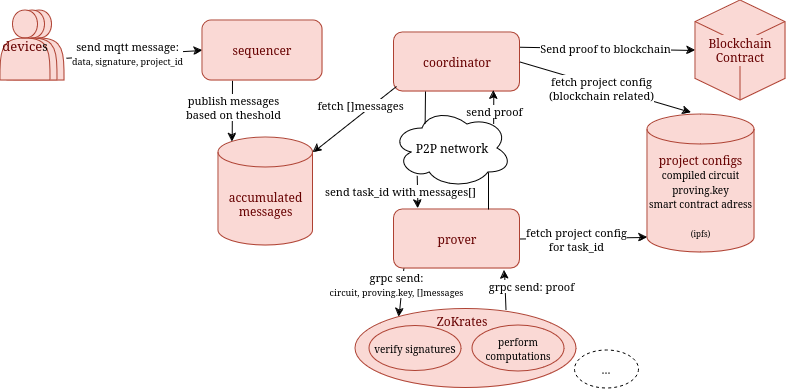

The diagram above was exported from draw.io. Its source (the exported page's mxGraphModel, read from the mxfile embedded in the PNG):
<mxGraphModel dx="454" dy="452" grid="0" gridSize="10" guides="1" tooltips="1" connect="1" arrows="1" fold="1" page="1" pageScale="1" pageWidth="1169" pageHeight="827" background="none" math="0" shadow="0">
  <root>
    <mxCell id="0" />
    <mxCell id="1" parent="0" />
    <mxCell id="rQoA9Tk0U78shAQG84SL-3" value="" style="ellipse;whiteSpace=wrap;html=1;labelBackgroundColor=none;rounded=1;fillColor=#fad9d5;strokeColor=#ae4132;" parent="1" vertex="1">
      <mxGeometry x="362" y="318.5" width="221" height="79" as="geometry" />
    </mxCell>
    <mxCell id="P-kxANTKAj5TKY9pIXBq-4" value="" style="endArrow=classic;html=1;rounded=1;fontColor=default;labelBackgroundColor=none;entryX=0;entryY=0.5;entryDx=0;entryDy=0;exitX=1.041;exitY=0.682;exitDx=0;exitDy=0;exitPerimeter=0;" parent="1" source="rQoA9Tk0U78shAQG84SL-39" target="rQoA9Tk0U78shAQG84SL-45" edge="1">
      <mxGeometry width="50" height="50" relative="1" as="geometry">
        <mxPoint x="35" y="64.97" as="sourcePoint" />
        <mxPoint x="209.98400000000004" y="66.00400000000002" as="targetPoint" />
      </mxGeometry>
    </mxCell>
    <mxCell id="rQoA9Tk0U78shAQG84SL-46" value="&lt;div&gt;&lt;font face=&quot;Helvetica&quot;&gt;send mqtt message:&lt;/font&gt;&lt;/div&gt;&lt;div&gt;&lt;font style=&quot;font-size: 9px;&quot; face=&quot;Helvetica&quot;&gt;data, signature, project_id&lt;br&gt;&lt;/font&gt;&lt;/div&gt;" style="edgeLabel;html=1;align=center;verticalAlign=middle;resizable=0;points=[];" parent="P-kxANTKAj5TKY9pIXBq-4" vertex="1" connectable="0">
      <mxGeometry x="-0.1048" y="2" relative="1" as="geometry">
        <mxPoint as="offset" />
      </mxGeometry>
    </mxCell>
    <mxCell id="P-kxANTKAj5TKY9pIXBq-16" value="&lt;div&gt;&lt;font color=&quot;#660000&quot;&gt;coordinator&lt;/font&gt;&lt;/div&gt;" style="rounded=1;whiteSpace=wrap;html=1;labelBackgroundColor=none;fillColor=#fad9d5;strokeColor=#ae4132;" parent="1" vertex="1">
      <mxGeometry x="400.5" y="42" width="126" height="59" as="geometry" />
    </mxCell>
    <mxCell id="P-kxANTKAj5TKY9pIXBq-19" value="P2P network" style="ellipse;shape=cloud;whiteSpace=wrap;html=1;labelBackgroundColor=none;rounded=1;" parent="1" vertex="1">
      <mxGeometry x="399" y="118" width="120" height="80" as="geometry" />
    </mxCell>
    <mxCell id="P-kxANTKAj5TKY9pIXBq-41" value="&lt;font color=&quot;#660000&quot;&gt;prover&lt;/font&gt;" style="rounded=1;whiteSpace=wrap;html=1;labelBackgroundColor=none;fillColor=#fad9d5;strokeColor=#ae4132;" parent="1" vertex="1">
      <mxGeometry x="400.5" y="219" width="126" height="59" as="geometry" />
    </mxCell>
    <mxCell id="P-kxANTKAj5TKY9pIXBq-43" value="" style="endArrow=classic;html=1;rounded=1;entryX=0.19;entryY=-0.017;entryDx=0;entryDy=0;entryPerimeter=0;exitX=0.206;exitY=0.842;exitDx=0;exitDy=0;exitPerimeter=0;fontColor=default;labelBackgroundColor=none;" parent="1" source="P-kxANTKAj5TKY9pIXBq-19" target="P-kxANTKAj5TKY9pIXBq-41" edge="1">
      <mxGeometry width="50" height="50" relative="1" as="geometry">
        <mxPoint x="227" y="680" as="sourcePoint" />
        <mxPoint x="7" y="770" as="targetPoint" />
      </mxGeometry>
    </mxCell>
    <mxCell id="rQoA9Tk0U78shAQG84SL-5" value="send task_id with messages[] " style="edgeLabel;html=1;align=center;verticalAlign=middle;resizable=0;points=[];" parent="P-kxANTKAj5TKY9pIXBq-43" vertex="1" connectable="0">
      <mxGeometry x="-0.069" y="-3" relative="1" as="geometry">
        <mxPoint x="-14" as="offset" />
      </mxGeometry>
    </mxCell>
    <mxCell id="P-kxANTKAj5TKY9pIXBq-52" value="" style="endArrow=classic;html=1;rounded=1;exitX=1;exitY=0.25;exitDx=0;exitDy=0;fontColor=default;labelBackgroundColor=none;strokeWidth=1;entryX=0;entryY=0.5;entryDx=0;entryDy=0;entryPerimeter=0;" parent="1" source="P-kxANTKAj5TKY9pIXBq-16" target="rQoA9Tk0U78shAQG84SL-37" edge="1">
      <mxGeometry width="50" height="50" relative="1" as="geometry">
        <mxPoint x="637" y="970" as="sourcePoint" />
        <mxPoint x="108.5" y="164.4999999999999" as="targetPoint" />
      </mxGeometry>
    </mxCell>
    <mxCell id="P-kxANTKAj5TKY9pIXBq-53" value="&lt;div&gt;&lt;br&gt;&lt;/div&gt;" style="edgeLabel;html=1;align=center;verticalAlign=middle;resizable=0;points=[];labelBackgroundColor=none;rounded=1;" parent="P-kxANTKAj5TKY9pIXBq-52" vertex="1" connectable="0">
      <mxGeometry x="-0.0121" y="-1" relative="1" as="geometry">
        <mxPoint x="-4" y="-16" as="offset" />
      </mxGeometry>
    </mxCell>
    <mxCell id="rQoA9Tk0U78shAQG84SL-10" value="&lt;div&gt;Send proof to blockchain&lt;/div&gt;" style="edgeLabel;html=1;align=center;verticalAlign=middle;resizable=0;points=[];" parent="P-kxANTKAj5TKY9pIXBq-52" vertex="1" connectable="0">
      <mxGeometry x="-0.0283" y="1" relative="1" as="geometry">
        <mxPoint as="offset" />
      </mxGeometry>
    </mxCell>
    <mxCell id="P-kxANTKAj5TKY9pIXBq-42" value="" style="endArrow=classic;html=1;rounded=1;fontColor=default;labelBackgroundColor=none;exitX=0.078;exitY=1.003;exitDx=0;exitDy=0;entryX=0.197;entryY=0.099;entryDx=0;entryDy=0;entryPerimeter=0;exitPerimeter=0;" parent="1" source="P-kxANTKAj5TKY9pIXBq-41" target="rQoA9Tk0U78shAQG84SL-3" edge="1">
      <mxGeometry width="50" height="50" relative="1" as="geometry">
        <mxPoint x="-15" y="788.14" as="sourcePoint" />
        <mxPoint x="254.50499999999988" y="480.84199999999987" as="targetPoint" />
      </mxGeometry>
    </mxCell>
    <mxCell id="rQoA9Tk0U78shAQG84SL-8" value="&lt;div&gt;grpc send:&lt;br&gt;&lt;/div&gt;&lt;font style=&quot;font-size: 9px;&quot;&gt;circuit, proving.key, []messages&lt;/font&gt;" style="edgeLabel;html=1;align=center;verticalAlign=middle;resizable=0;points=[];" parent="P-kxANTKAj5TKY9pIXBq-42" vertex="1" connectable="0">
      <mxGeometry x="-0.0329" y="-3" relative="1" as="geometry">
        <mxPoint x="-2" y="-7" as="offset" />
      </mxGeometry>
    </mxCell>
    <mxCell id="P-kxANTKAj5TKY9pIXBq-60" value="&lt;div&gt;&lt;font color=&quot;#660000&quot; style=&quot;font-size: 12px;&quot; face=&quot;Helvetica&quot;&gt;project configs&lt;/font&gt;&lt;/div&gt;&lt;div&gt;&lt;font style=&quot;font-size: 10px;&quot; face=&quot;DFGghioapLaS5mhI9reb&quot;&gt;compiled circuit&lt;/font&gt;&lt;/div&gt;&lt;div&gt;&lt;font style=&quot;font-size: 10px;&quot; face=&quot;DFGghioapLaS5mhI9reb&quot;&gt;proving.key&lt;/font&gt;&lt;/div&gt;&lt;div&gt;&lt;font style=&quot;font-size: 10px;&quot; face=&quot;Helvetica&quot;&gt;smart contract adress&lt;/font&gt;&lt;br&gt;&lt;/div&gt;&lt;div&gt;&lt;br&gt;&lt;/div&gt;&lt;div&gt;&lt;font style=&quot;font-size: 8px;&quot;&gt;(ipfs)&lt;/font&gt;&lt;br&gt;&lt;/div&gt;" style="shape=cylinder3;whiteSpace=wrap;html=1;boundedLbl=1;backgroundOutline=1;size=15;labelBackgroundColor=none;rounded=1;fillColor=#fad9d5;strokeColor=#ae4132;" parent="1" vertex="1">
      <mxGeometry x="654" y="124" width="107" height="138" as="geometry" />
    </mxCell>
    <mxCell id="zauLdbbxjyopaiMLOlRp-5" value="&lt;font color=&quot;#660000&quot;&gt;accumulated messages&lt;/font&gt;" style="shape=cylinder3;whiteSpace=wrap;html=1;boundedLbl=1;backgroundOutline=1;size=15;labelBackgroundColor=none;rounded=1;fillColor=#fad9d5;strokeColor=#ae4132;" parent="1" vertex="1">
      <mxGeometry x="225" y="147" width="94.5" height="108" as="geometry" />
    </mxCell>
    <mxCell id="zauLdbbxjyopaiMLOlRp-7" value="" style="endArrow=classic;html=1;rounded=1;entryX=0.41;entryY=-0.014;entryDx=0;entryDy=0;exitX=1;exitY=0.5;exitDx=0;exitDy=0;fontColor=default;labelBackgroundColor=none;entryPerimeter=0;" parent="1" source="P-kxANTKAj5TKY9pIXBq-16" target="P-kxANTKAj5TKY9pIXBq-60" edge="1">
      <mxGeometry width="50" height="50" relative="1" as="geometry">
        <mxPoint x="280" y="326.5000000000001" as="sourcePoint" />
        <mxPoint x="428" y="239" as="targetPoint" />
      </mxGeometry>
    </mxCell>
    <mxCell id="rQoA9Tk0U78shAQG84SL-26" value="&lt;div&gt;fetch project config&lt;/div&gt;&lt;div&gt;(blockchain related)&lt;br&gt;&lt;/div&gt;" style="edgeLabel;html=1;align=center;verticalAlign=middle;resizable=0;points=[];" parent="zauLdbbxjyopaiMLOlRp-7" vertex="1" connectable="0">
      <mxGeometry x="-0.1518" y="2" relative="1" as="geometry">
        <mxPoint x="8" y="7" as="offset" />
      </mxGeometry>
    </mxCell>
    <mxCell id="zauLdbbxjyopaiMLOlRp-9" value="" style="endArrow=classic;html=1;rounded=1;fontColor=default;labelBackgroundColor=none;entryX=1;entryY=0;entryDx=0;entryDy=15;entryPerimeter=0;" parent="1" target="zauLdbbxjyopaiMLOlRp-5" edge="1">
      <mxGeometry width="50" height="50" relative="1" as="geometry">
        <mxPoint x="403" y="96" as="sourcePoint" />
        <mxPoint x="544" y="125" as="targetPoint" />
      </mxGeometry>
    </mxCell>
    <mxCell id="rQoA9Tk0U78shAQG84SL-24" value="fetch []messages" style="edgeLabel;html=1;align=center;verticalAlign=middle;resizable=0;points=[];" parent="zauLdbbxjyopaiMLOlRp-9" vertex="1" connectable="0">
      <mxGeometry x="-0.1594" y="-3" relative="1" as="geometry">
        <mxPoint x="1" y="-7" as="offset" />
      </mxGeometry>
    </mxCell>
    <mxCell id="zauLdbbxjyopaiMLOlRp-11" value="" style="endArrow=classic;html=1;rounded=1;fontColor=default;labelBackgroundColor=none;exitX=0.25;exitY=1;exitDx=0;exitDy=0;strokeWidth=1;entryX=0.145;entryY=0;entryDx=0;entryDy=4.35;entryPerimeter=0;" parent="1" source="rQoA9Tk0U78shAQG84SL-45" target="zauLdbbxjyopaiMLOlRp-5" edge="1">
      <mxGeometry width="50" height="50" relative="1" as="geometry">
        <mxPoint x="338.0000000000001" y="74.5" as="sourcePoint" />
        <mxPoint x="630" y="96" as="targetPoint" />
      </mxGeometry>
    </mxCell>
    <mxCell id="rQoA9Tk0U78shAQG84SL-11" value="&lt;div&gt;publish messages&lt;/div&gt;&lt;div&gt;based on theshold&lt;br&gt;&lt;/div&gt;" style="edgeLabel;html=1;align=center;verticalAlign=middle;resizable=0;points=[];" parent="zauLdbbxjyopaiMLOlRp-11" vertex="1" connectable="0">
      <mxGeometry x="-0.1451" y="1" relative="1" as="geometry">
        <mxPoint as="offset" />
      </mxGeometry>
    </mxCell>
    <mxCell id="rQoA9Tk0U78shAQG84SL-20" value="" style="endArrow=classic;html=1;rounded=0;exitX=0.681;exitY=0.012;exitDx=0;exitDy=0;exitPerimeter=0;" parent="1" source="rQoA9Tk0U78shAQG84SL-3" edge="1">
      <mxGeometry width="50" height="50" relative="1" as="geometry">
        <mxPoint x="511" y="320" as="sourcePoint" />
        <mxPoint x="511" y="280" as="targetPoint" />
      </mxGeometry>
    </mxCell>
    <mxCell id="rQoA9Tk0U78shAQG84SL-21" value="grpc send: proof" style="edgeLabel;html=1;align=center;verticalAlign=middle;resizable=0;points=[];" parent="rQoA9Tk0U78shAQG84SL-20" vertex="1" connectable="0">
      <mxGeometry x="0.1155" y="-3" relative="1" as="geometry">
        <mxPoint x="23" y="-1" as="offset" />
      </mxGeometry>
    </mxCell>
    <mxCell id="rQoA9Tk0U78shAQG84SL-22" value="" style="endArrow=classic;html=1;rounded=0;exitX=0.843;exitY=0.193;exitDx=0;exitDy=0;exitPerimeter=0;entryX=0.792;entryY=0.986;entryDx=0;entryDy=0;entryPerimeter=0;" parent="1" source="P-kxANTKAj5TKY9pIXBq-19" target="P-kxANTKAj5TKY9pIXBq-16" edge="1">
      <mxGeometry width="50" height="50" relative="1" as="geometry">
        <mxPoint x="373" y="320" as="sourcePoint" />
        <mxPoint x="365" y="199" as="targetPoint" />
      </mxGeometry>
    </mxCell>
    <mxCell id="rQoA9Tk0U78shAQG84SL-42" value="&lt;div&gt;send proof&lt;/div&gt;" style="edgeLabel;html=1;align=center;verticalAlign=middle;resizable=0;points=[];" parent="rQoA9Tk0U78shAQG84SL-22" vertex="1" connectable="0">
      <mxGeometry x="0.2188" relative="1" as="geometry">
        <mxPoint y="7" as="offset" />
      </mxGeometry>
    </mxCell>
    <mxCell id="rQoA9Tk0U78shAQG84SL-37" value="&lt;div&gt;&lt;font style=&quot;background-color: rgb(250, 217, 213);&quot; color=&quot;#660000&quot;&gt;Blockchain&lt;br&gt;&lt;/font&gt;&lt;/div&gt;&lt;div&gt;&lt;font style=&quot;background-color: rgb(250, 217, 213);&quot; color=&quot;#660000&quot;&gt;Contract&lt;/font&gt;&lt;/div&gt;" style="html=1;whiteSpace=wrap;shape=isoCube2;backgroundOutline=1;isoAngle=15;fillColor=#fad9d5;strokeColor=#ae4132;" parent="1" vertex="1">
      <mxGeometry x="702" y="10" width="90" height="100" as="geometry" />
    </mxCell>
    <mxCell id="rQoA9Tk0U78shAQG84SL-39" value="" style="shape=actor;whiteSpace=wrap;html=1;fillColor=#fad9d5;strokeColor=#ae4132;" parent="1" vertex="1">
      <mxGeometry x="21" y="20" width="50" height="70" as="geometry" />
    </mxCell>
    <mxCell id="rQoA9Tk0U78shAQG84SL-41" value="" style="endArrow=none;html=1;rounded=0;entryX=0.8;entryY=0.8;entryDx=0;entryDy=0;entryPerimeter=0;exitX=0.75;exitY=0;exitDx=0;exitDy=0;" parent="1" source="P-kxANTKAj5TKY9pIXBq-41" target="P-kxANTKAj5TKY9pIXBq-19" edge="1">
      <mxGeometry width="50" height="50" relative="1" as="geometry">
        <mxPoint x="283" y="388" as="sourcePoint" />
        <mxPoint x="333" y="338" as="targetPoint" />
      </mxGeometry>
    </mxCell>
    <mxCell id="rQoA9Tk0U78shAQG84SL-43" value="" style="endArrow=none;html=1;rounded=0;entryX=0.25;entryY=1;entryDx=0;entryDy=0;exitX=0.272;exitY=0.188;exitDx=0;exitDy=0;exitPerimeter=0;" parent="1" source="P-kxANTKAj5TKY9pIXBq-19" target="P-kxANTKAj5TKY9pIXBq-16" edge="1">
      <mxGeometry width="50" height="50" relative="1" as="geometry">
        <mxPoint x="283" y="388" as="sourcePoint" />
        <mxPoint x="333" y="338" as="targetPoint" />
      </mxGeometry>
    </mxCell>
    <mxCell id="rQoA9Tk0U78shAQG84SL-45" value="&lt;div&gt;&lt;font color=&quot;#660000&quot;&gt;sequencer&lt;/font&gt;&lt;/div&gt;" style="rounded=1;whiteSpace=wrap;html=1;fillColor=#fad9d5;strokeColor=#ae4132;" parent="1" vertex="1">
      <mxGeometry x="209" y="30" width="120" height="60" as="geometry" />
    </mxCell>
    <mxCell id="rQoA9Tk0U78shAQG84SL-48" value="..." style="ellipse;whiteSpace=wrap;html=1;labelBackgroundColor=none;rounded=1;fillColor=none;fontColor=#333333;strokeColor=default;dashed=1;" parent="1" vertex="1">
      <mxGeometry x="581" y="359.5" width="64" height="38" as="geometry" />
    </mxCell>
    <mxCell id="P-kxANTKAj5TKY9pIXBq-46" value="" style="endArrow=classic;html=1;rounded=1;exitX=1;exitY=0.5;exitDx=0;exitDy=0;fontColor=default;labelBackgroundColor=none;entryX=0;entryY=1;entryDx=0;entryDy=-15;entryPerimeter=0;" parent="1" source="P-kxANTKAj5TKY9pIXBq-41" target="P-kxANTKAj5TKY9pIXBq-60" edge="1">
      <mxGeometry width="50" height="50" relative="1" as="geometry">
        <mxPoint x="557" y="810" as="sourcePoint" />
        <mxPoint x="465" y="599.5" as="targetPoint" />
      </mxGeometry>
    </mxCell>
    <mxCell id="rQoA9Tk0U78shAQG84SL-7" value="&lt;div&gt;fetch project config&lt;/div&gt;&lt;div&gt;for task_id&lt;br&gt;&lt;/div&gt;" style="edgeLabel;html=1;align=center;verticalAlign=middle;resizable=0;points=[];" parent="P-kxANTKAj5TKY9pIXBq-46" vertex="1" connectable="0">
      <mxGeometry x="-0.2094" y="-1" relative="1" as="geometry">
        <mxPoint x="6" as="offset" />
      </mxGeometry>
    </mxCell>
    <mxCell id="I9owRkMOQYYzmNppglRm-4" value="&lt;font style=&quot;font-size: 10px;&quot;&gt;verify signature&lt;/font&gt;s" style="ellipse;whiteSpace=wrap;html=1;labelBackgroundColor=none;rounded=1;fillColor=#fad9d5;strokeColor=#ae4132;" vertex="1" parent="1">
      <mxGeometry x="376" y="335.5" width="92" height="45" as="geometry" />
    </mxCell>
    <mxCell id="I9owRkMOQYYzmNppglRm-5" value="&lt;font color=&quot;#660000&quot;&gt;ZoKrates&lt;/font&gt;" style="rounded=0;whiteSpace=wrap;html=1;fillColor=none;glass=0;strokeColor=none;" vertex="1" parent="1">
      <mxGeometry x="442" y="318.5" width="54" height="24" as="geometry" />
    </mxCell>
    <mxCell id="I9owRkMOQYYzmNppglRm-7" value="&lt;font style=&quot;font-size: 10px;&quot;&gt;perform computations&lt;/font&gt;" style="ellipse;whiteSpace=wrap;html=1;labelBackgroundColor=none;rounded=1;fillColor=#fad9d5;strokeColor=#ae4132;" vertex="1" parent="1">
      <mxGeometry x="479" y="335" width="92" height="46" as="geometry" />
    </mxCell>
    <mxCell id="I9owRkMOQYYzmNppglRm-10" value="" style="shape=actor;whiteSpace=wrap;html=1;fillColor=#fad9d5;strokeColor=#ae4132;" vertex="1" parent="1">
      <mxGeometry x="14" y="20" width="50" height="70" as="geometry" />
    </mxCell>
    <mxCell id="I9owRkMOQYYzmNppglRm-11" value="&lt;font color=&quot;#660000&quot; style=&quot;font-size: 13px;&quot;&gt;device&lt;/font&gt;s" style="shape=actor;whiteSpace=wrap;html=1;fillColor=#fad9d5;strokeColor=#ae4132;" vertex="1" parent="1">
      <mxGeometry x="7" y="20" width="50" height="70" as="geometry" />
    </mxCell>
  </root>
</mxGraphModel>